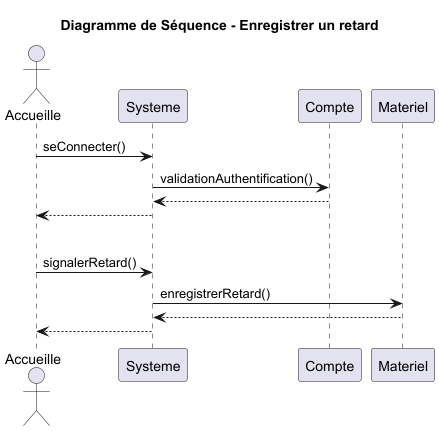

The diagram above was rendered by PlantUML. Its source (embedded in the PNG):
@startuml
title Diagramme de Séquence - Enregistrer un retard
actor Accueille
participant Systeme
participant Compte
participant Materiel

'Connexion à un compte'
Accueille -> Systeme: seConnecter()
Systeme -> Compte: validationAuthentification()
return
Systeme --> Accueille

'Séparation'
|||

'Accueille'
Accueille -> Systeme: signalerRetard()
Systeme -> Materiel: enregistrerRetard()
return
Systeme --> Accueille

@enduml